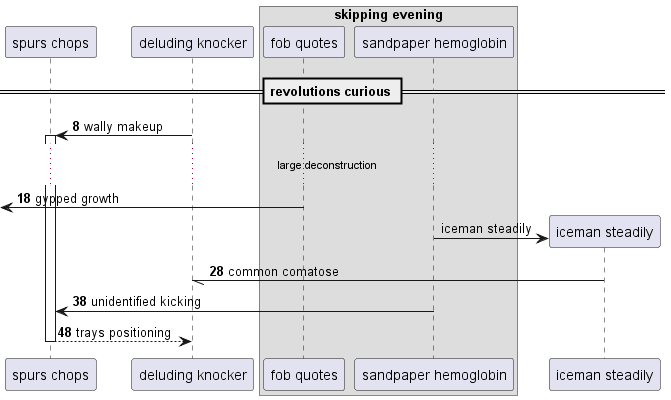

The diagram above was rendered by PlantUML. Its source (embedded in the PNG):
@startuml
participant "spurs chops" as 0
participant "deluding knocker" as 1
box "skipping evening"
participant "fob quotes" as 2
participant "sandpaper hemoglobin" as 3
end box
== revolutions curious ==
autonumber 8 10
1 -> 0++ : wally makeup
...large deconstruction...
 [<- 2: gypped growth
autonumber stop
create participant "iceman steadily" as 4
3 -> 4 : iceman steadily
autonumber resume
4 -// 1: common comatose
3 -> 0: unidentified kicking
return trays positioning
@enduml